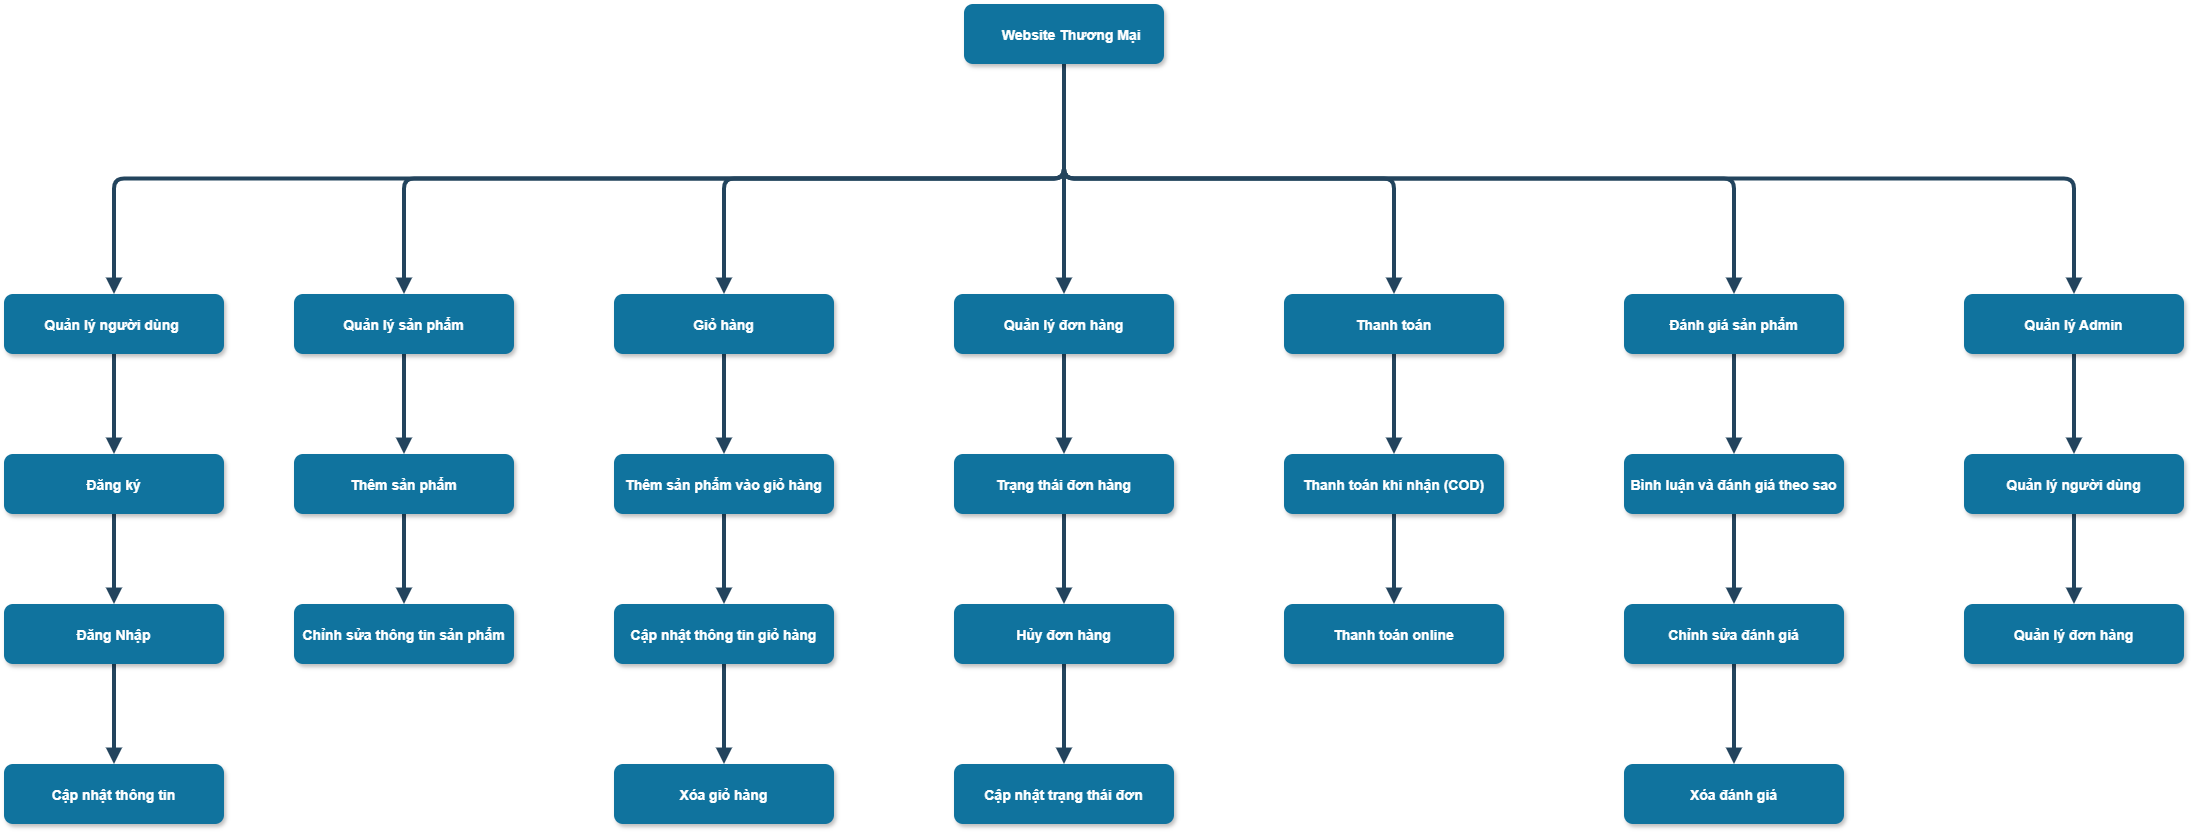

The diagram above was exported from draw.io. Its source (the exported page's mxGraphModel, read from the mxfile embedded in the PNG):
<mxGraphModel dx="3271.5" dy="1865.5" grid="1" gridSize="10" guides="1" tooltips="1" connect="1" arrows="1" fold="1" page="1" pageScale="1.5" pageWidth="1169" pageHeight="827" background="none" math="0" shadow="0">
  <root>
    <mxCell id="0" />
    <mxCell id="1" parent="0" />
    <mxCell id="7o9UdSbkXexQ3Uig9fBS-83" style="edgeStyle=elbowEdgeStyle;shape=connector;rounded=1;orthogonalLoop=1;jettySize=auto;elbow=vertical;html=1;exitX=0.5;exitY=1;exitDx=0;exitDy=0;entryX=0.5;entryY=0;entryDx=0;entryDy=0;strokeColor=#23445D;strokeWidth=4;align=center;verticalAlign=middle;fontFamily=Helvetica;fontSize=11;fontColor=default;fontStyle=1;labelBackgroundColor=default;endArrow=block;endFill=1;" edge="1" parent="1" source="2" target="7o9UdSbkXexQ3Uig9fBS-57">
      <mxGeometry relative="1" as="geometry" />
    </mxCell>
    <mxCell id="7o9UdSbkXexQ3Uig9fBS-93" style="edgeStyle=elbowEdgeStyle;shape=connector;rounded=1;orthogonalLoop=1;jettySize=auto;elbow=vertical;html=1;exitX=0.5;exitY=1;exitDx=0;exitDy=0;entryX=0.5;entryY=0;entryDx=0;entryDy=0;strokeColor=#23445D;strokeWidth=4;align=center;verticalAlign=middle;fontFamily=Helvetica;fontSize=11;fontColor=default;fontStyle=1;labelBackgroundColor=default;endArrow=block;endFill=1;" edge="1" parent="1" source="2" target="3">
      <mxGeometry relative="1" as="geometry" />
    </mxCell>
    <mxCell id="7o9UdSbkXexQ3Uig9fBS-94" style="edgeStyle=elbowEdgeStyle;shape=connector;rounded=1;orthogonalLoop=1;jettySize=auto;elbow=vertical;html=1;exitX=0.5;exitY=1;exitDx=0;exitDy=0;entryX=0.5;entryY=0;entryDx=0;entryDy=0;strokeColor=#23445D;strokeWidth=4;align=center;verticalAlign=middle;fontFamily=Helvetica;fontSize=11;fontColor=default;fontStyle=1;labelBackgroundColor=default;endArrow=block;endFill=1;" edge="1" parent="1" source="2" target="7o9UdSbkXexQ3Uig9fBS-55">
      <mxGeometry relative="1" as="geometry" />
    </mxCell>
    <mxCell id="7o9UdSbkXexQ3Uig9fBS-95" style="edgeStyle=elbowEdgeStyle;shape=connector;rounded=1;orthogonalLoop=1;jettySize=auto;elbow=vertical;html=1;exitX=0.5;exitY=1;exitDx=0;exitDy=0;entryX=0.5;entryY=0;entryDx=0;entryDy=0;strokeColor=#23445D;strokeWidth=4;align=center;verticalAlign=middle;fontFamily=Helvetica;fontSize=11;fontColor=default;fontStyle=1;labelBackgroundColor=default;endArrow=block;endFill=1;" edge="1" parent="1" source="2" target="7o9UdSbkXexQ3Uig9fBS-56">
      <mxGeometry relative="1" as="geometry" />
    </mxCell>
    <mxCell id="7o9UdSbkXexQ3Uig9fBS-96" style="edgeStyle=elbowEdgeStyle;shape=connector;rounded=1;orthogonalLoop=1;jettySize=auto;elbow=vertical;html=1;exitX=0.5;exitY=1;exitDx=0;exitDy=0;strokeColor=#23445D;strokeWidth=4;align=center;verticalAlign=middle;fontFamily=Helvetica;fontSize=11;fontColor=default;fontStyle=1;labelBackgroundColor=default;endArrow=block;endFill=1;" edge="1" parent="1" source="2" target="7o9UdSbkXexQ3Uig9fBS-58">
      <mxGeometry relative="1" as="geometry" />
    </mxCell>
    <mxCell id="7o9UdSbkXexQ3Uig9fBS-97" style="edgeStyle=elbowEdgeStyle;shape=connector;rounded=1;orthogonalLoop=1;jettySize=auto;elbow=vertical;html=1;exitX=0.5;exitY=1;exitDx=0;exitDy=0;entryX=0.5;entryY=0;entryDx=0;entryDy=0;strokeColor=#23445D;strokeWidth=4;align=center;verticalAlign=middle;fontFamily=Helvetica;fontSize=11;fontColor=default;fontStyle=1;labelBackgroundColor=default;endArrow=block;endFill=1;" edge="1" parent="1" source="2" target="7o9UdSbkXexQ3Uig9fBS-59">
      <mxGeometry relative="1" as="geometry" />
    </mxCell>
    <mxCell id="7o9UdSbkXexQ3Uig9fBS-98" style="edgeStyle=elbowEdgeStyle;shape=connector;rounded=1;orthogonalLoop=1;jettySize=auto;elbow=vertical;html=1;exitX=0.5;exitY=1;exitDx=0;exitDy=0;strokeColor=#23445D;strokeWidth=4;align=center;verticalAlign=middle;fontFamily=Helvetica;fontSize=11;fontColor=default;fontStyle=1;labelBackgroundColor=default;endArrow=block;endFill=1;" edge="1" parent="1" source="2" target="7o9UdSbkXexQ3Uig9fBS-62">
      <mxGeometry relative="1" as="geometry" />
    </mxCell>
    <mxCell id="2" value="    Website Thương Mại" style="rounded=1;fillColor=#10739E;strokeColor=none;shadow=1;gradientColor=none;fontStyle=1;fontColor=#FFFFFF;fontSize=14;" parent="1" vertex="1">
      <mxGeometry x="-180" y="-80" width="200" height="60" as="geometry" />
    </mxCell>
    <mxCell id="7o9UdSbkXexQ3Uig9fBS-90" style="edgeStyle=elbowEdgeStyle;shape=connector;rounded=1;orthogonalLoop=1;jettySize=auto;elbow=vertical;html=1;exitX=0.5;exitY=1;exitDx=0;exitDy=0;entryX=0.5;entryY=0;entryDx=0;entryDy=0;strokeColor=#23445D;strokeWidth=4;align=center;verticalAlign=middle;fontFamily=Helvetica;fontSize=11;fontColor=default;fontStyle=1;labelBackgroundColor=default;endArrow=block;endFill=1;" edge="1" parent="1" source="3" target="7o9UdSbkXexQ3Uig9fBS-88">
      <mxGeometry relative="1" as="geometry" />
    </mxCell>
    <mxCell id="3" value="Quản lý người dùng " style="rounded=1;fillColor=#10739E;strokeColor=none;shadow=1;gradientColor=none;fontStyle=1;fontColor=#FFFFFF;fontSize=14;" parent="1" vertex="1">
      <mxGeometry x="-1140" y="210" width="220" height="60" as="geometry" />
    </mxCell>
    <mxCell id="7o9UdSbkXexQ3Uig9fBS-102" style="edgeStyle=elbowEdgeStyle;shape=connector;rounded=1;orthogonalLoop=1;jettySize=auto;elbow=vertical;html=1;exitX=0.5;exitY=1;exitDx=0;exitDy=0;strokeColor=#23445D;strokeWidth=4;align=center;verticalAlign=middle;fontFamily=Helvetica;fontSize=11;fontColor=default;fontStyle=1;labelBackgroundColor=default;endArrow=block;endFill=1;" edge="1" parent="1" source="7o9UdSbkXexQ3Uig9fBS-55" target="7o9UdSbkXexQ3Uig9fBS-100">
      <mxGeometry relative="1" as="geometry" />
    </mxCell>
    <mxCell id="7o9UdSbkXexQ3Uig9fBS-55" value="Quản lý sản phẩm" style="rounded=1;fillColor=#10739E;strokeColor=none;shadow=1;gradientColor=none;fontStyle=1;fontColor=#FFFFFF;fontSize=14;" vertex="1" parent="1">
      <mxGeometry x="-850" y="210" width="220" height="60" as="geometry" />
    </mxCell>
    <mxCell id="7o9UdSbkXexQ3Uig9fBS-107" style="edgeStyle=elbowEdgeStyle;shape=connector;rounded=1;orthogonalLoop=1;jettySize=auto;elbow=vertical;html=1;exitX=0.5;exitY=1;exitDx=0;exitDy=0;entryX=0.5;entryY=0;entryDx=0;entryDy=0;strokeColor=#23445D;strokeWidth=4;align=center;verticalAlign=middle;fontFamily=Helvetica;fontSize=11;fontColor=default;fontStyle=1;labelBackgroundColor=default;endArrow=block;endFill=1;" edge="1" parent="1" source="7o9UdSbkXexQ3Uig9fBS-56" target="7o9UdSbkXexQ3Uig9fBS-105">
      <mxGeometry relative="1" as="geometry" />
    </mxCell>
    <mxCell id="7o9UdSbkXexQ3Uig9fBS-56" value="Giỏ hàng" style="rounded=1;fillColor=#10739E;strokeColor=none;shadow=1;gradientColor=none;fontStyle=1;fontColor=#FFFFFF;fontSize=14;" vertex="1" parent="1">
      <mxGeometry x="-530" y="210" width="220" height="60" as="geometry" />
    </mxCell>
    <mxCell id="7o9UdSbkXexQ3Uig9fBS-114" style="edgeStyle=elbowEdgeStyle;shape=connector;rounded=1;orthogonalLoop=1;jettySize=auto;elbow=vertical;html=1;exitX=0.5;exitY=1;exitDx=0;exitDy=0;entryX=0.5;entryY=0;entryDx=0;entryDy=0;strokeColor=#23445D;strokeWidth=4;align=center;verticalAlign=middle;fontFamily=Helvetica;fontSize=11;fontColor=default;fontStyle=1;labelBackgroundColor=default;endArrow=block;endFill=1;" edge="1" parent="1" source="7o9UdSbkXexQ3Uig9fBS-57" target="7o9UdSbkXexQ3Uig9fBS-110">
      <mxGeometry relative="1" as="geometry" />
    </mxCell>
    <mxCell id="7o9UdSbkXexQ3Uig9fBS-57" value="Quản lý đơn hàng" style="rounded=1;fillColor=#10739E;strokeColor=none;shadow=1;gradientColor=none;fontStyle=1;fontColor=#FFFFFF;fontSize=14;" vertex="1" parent="1">
      <mxGeometry x="-190" y="210" width="220" height="60" as="geometry" />
    </mxCell>
    <mxCell id="7o9UdSbkXexQ3Uig9fBS-118" style="edgeStyle=elbowEdgeStyle;shape=connector;rounded=1;orthogonalLoop=1;jettySize=auto;elbow=vertical;html=1;exitX=0.5;exitY=1;exitDx=0;exitDy=0;entryX=0.5;entryY=0;entryDx=0;entryDy=0;strokeColor=#23445D;strokeWidth=4;align=center;verticalAlign=middle;fontFamily=Helvetica;fontSize=11;fontColor=default;fontStyle=1;labelBackgroundColor=default;endArrow=block;endFill=1;" edge="1" parent="1" source="7o9UdSbkXexQ3Uig9fBS-58" target="7o9UdSbkXexQ3Uig9fBS-111">
      <mxGeometry relative="1" as="geometry" />
    </mxCell>
    <mxCell id="7o9UdSbkXexQ3Uig9fBS-58" value="Thanh toán" style="rounded=1;fillColor=#10739E;strokeColor=none;shadow=1;gradientColor=none;fontStyle=1;fontColor=#FFFFFF;fontSize=14;" vertex="1" parent="1">
      <mxGeometry x="140" y="210" width="220" height="60" as="geometry" />
    </mxCell>
    <mxCell id="7o9UdSbkXexQ3Uig9fBS-123" style="edgeStyle=elbowEdgeStyle;shape=connector;rounded=1;orthogonalLoop=1;jettySize=auto;elbow=vertical;html=1;exitX=0.5;exitY=1;exitDx=0;exitDy=0;entryX=0.5;entryY=0;entryDx=0;entryDy=0;strokeColor=#23445D;strokeWidth=4;align=center;verticalAlign=middle;fontFamily=Helvetica;fontSize=11;fontColor=default;fontStyle=1;labelBackgroundColor=default;endArrow=block;endFill=1;" edge="1" parent="1" source="7o9UdSbkXexQ3Uig9fBS-59" target="7o9UdSbkXexQ3Uig9fBS-120">
      <mxGeometry relative="1" as="geometry" />
    </mxCell>
    <mxCell id="7o9UdSbkXexQ3Uig9fBS-59" value="Đánh giá sản phẩm" style="rounded=1;fillColor=#10739E;strokeColor=none;shadow=1;gradientColor=none;fontStyle=1;fontColor=#FFFFFF;fontSize=14;" vertex="1" parent="1">
      <mxGeometry x="480" y="210" width="220" height="60" as="geometry" />
    </mxCell>
    <mxCell id="7o9UdSbkXexQ3Uig9fBS-128" style="edgeStyle=elbowEdgeStyle;shape=connector;rounded=1;orthogonalLoop=1;jettySize=auto;elbow=vertical;html=1;exitX=0.5;exitY=1;exitDx=0;exitDy=0;entryX=0.5;entryY=0;entryDx=0;entryDy=0;strokeColor=#23445D;strokeWidth=4;align=center;verticalAlign=middle;fontFamily=Helvetica;fontSize=11;fontColor=default;fontStyle=1;labelBackgroundColor=default;endArrow=block;endFill=1;" edge="1" parent="1" source="7o9UdSbkXexQ3Uig9fBS-62" target="7o9UdSbkXexQ3Uig9fBS-126">
      <mxGeometry relative="1" as="geometry" />
    </mxCell>
    <mxCell id="7o9UdSbkXexQ3Uig9fBS-62" value="Quản lý Admin" style="rounded=1;fillColor=#10739E;strokeColor=none;shadow=1;gradientColor=none;fontStyle=1;fontColor=#FFFFFF;fontSize=14;" vertex="1" parent="1">
      <mxGeometry x="820" y="210" width="220" height="60" as="geometry" />
    </mxCell>
    <mxCell id="7o9UdSbkXexQ3Uig9fBS-87" value="Cập nhật thông tin" style="rounded=1;fillColor=#10739E;strokeColor=none;shadow=1;gradientColor=none;fontStyle=1;fontColor=#FFFFFF;fontSize=14;" vertex="1" parent="1">
      <mxGeometry x="-1140" y="680" width="220" height="60" as="geometry" />
    </mxCell>
    <mxCell id="7o9UdSbkXexQ3Uig9fBS-91" style="edgeStyle=elbowEdgeStyle;shape=connector;rounded=1;orthogonalLoop=1;jettySize=auto;elbow=vertical;html=1;exitX=0.5;exitY=1;exitDx=0;exitDy=0;strokeColor=#23445D;strokeWidth=4;align=center;verticalAlign=middle;fontFamily=Helvetica;fontSize=11;fontColor=default;fontStyle=1;labelBackgroundColor=default;endArrow=block;endFill=1;" edge="1" parent="1" source="7o9UdSbkXexQ3Uig9fBS-88" target="7o9UdSbkXexQ3Uig9fBS-89">
      <mxGeometry relative="1" as="geometry" />
    </mxCell>
    <mxCell id="7o9UdSbkXexQ3Uig9fBS-88" value="Đăng ký" style="rounded=1;fillColor=#10739E;strokeColor=none;shadow=1;gradientColor=none;fontStyle=1;fontColor=#FFFFFF;fontSize=14;" vertex="1" parent="1">
      <mxGeometry x="-1140" y="370" width="220" height="60" as="geometry" />
    </mxCell>
    <mxCell id="7o9UdSbkXexQ3Uig9fBS-92" style="edgeStyle=elbowEdgeStyle;shape=connector;rounded=1;orthogonalLoop=1;jettySize=auto;elbow=vertical;html=1;exitX=0.5;exitY=1;exitDx=0;exitDy=0;entryX=0.5;entryY=0;entryDx=0;entryDy=0;strokeColor=#23445D;strokeWidth=4;align=center;verticalAlign=middle;fontFamily=Helvetica;fontSize=11;fontColor=default;fontStyle=1;labelBackgroundColor=default;endArrow=block;endFill=1;" edge="1" parent="1" source="7o9UdSbkXexQ3Uig9fBS-89" target="7o9UdSbkXexQ3Uig9fBS-87">
      <mxGeometry relative="1" as="geometry" />
    </mxCell>
    <mxCell id="7o9UdSbkXexQ3Uig9fBS-89" value="Đăng Nhập" style="rounded=1;fillColor=#10739E;strokeColor=none;shadow=1;gradientColor=none;fontStyle=1;fontColor=#FFFFFF;fontSize=14;" vertex="1" parent="1">
      <mxGeometry x="-1140" y="520" width="220" height="60" as="geometry" />
    </mxCell>
    <mxCell id="7o9UdSbkXexQ3Uig9fBS-99" value="Chỉnh sửa thông tin sản phẩm" style="rounded=1;fillColor=#10739E;strokeColor=none;shadow=1;gradientColor=none;fontStyle=1;fontColor=#FFFFFF;fontSize=14;" vertex="1" parent="1">
      <mxGeometry x="-850" y="520" width="220" height="60" as="geometry" />
    </mxCell>
    <mxCell id="7o9UdSbkXexQ3Uig9fBS-103" style="edgeStyle=elbowEdgeStyle;shape=connector;rounded=1;orthogonalLoop=1;jettySize=auto;elbow=vertical;html=1;exitX=0.5;exitY=1;exitDx=0;exitDy=0;entryX=0.5;entryY=0;entryDx=0;entryDy=0;strokeColor=#23445D;strokeWidth=4;align=center;verticalAlign=middle;fontFamily=Helvetica;fontSize=11;fontColor=default;fontStyle=1;labelBackgroundColor=default;endArrow=block;endFill=1;" edge="1" parent="1" source="7o9UdSbkXexQ3Uig9fBS-100" target="7o9UdSbkXexQ3Uig9fBS-99">
      <mxGeometry relative="1" as="geometry" />
    </mxCell>
    <mxCell id="7o9UdSbkXexQ3Uig9fBS-100" value="Thêm sản phẩm" style="rounded=1;fillColor=#10739E;strokeColor=none;shadow=1;gradientColor=none;fontStyle=1;fontColor=#FFFFFF;fontSize=14;" vertex="1" parent="1">
      <mxGeometry x="-850" y="370" width="220" height="60" as="geometry" />
    </mxCell>
    <mxCell id="7o9UdSbkXexQ3Uig9fBS-109" style="edgeStyle=elbowEdgeStyle;shape=connector;rounded=1;orthogonalLoop=1;jettySize=auto;elbow=vertical;html=1;exitX=0.5;exitY=1;exitDx=0;exitDy=0;entryX=0.5;entryY=0;entryDx=0;entryDy=0;strokeColor=#23445D;strokeWidth=4;align=center;verticalAlign=middle;fontFamily=Helvetica;fontSize=11;fontColor=default;fontStyle=1;labelBackgroundColor=default;endArrow=block;endFill=1;" edge="1" parent="1" source="7o9UdSbkXexQ3Uig9fBS-104" target="7o9UdSbkXexQ3Uig9fBS-106">
      <mxGeometry relative="1" as="geometry" />
    </mxCell>
    <mxCell id="7o9UdSbkXexQ3Uig9fBS-104" value="Cập nhật thông tin giỏ hàng" style="rounded=1;fillColor=#10739E;strokeColor=none;shadow=1;gradientColor=none;fontStyle=1;fontColor=#FFFFFF;fontSize=14;" vertex="1" parent="1">
      <mxGeometry x="-530" y="520" width="220" height="60" as="geometry" />
    </mxCell>
    <mxCell id="7o9UdSbkXexQ3Uig9fBS-108" style="edgeStyle=elbowEdgeStyle;shape=connector;rounded=1;orthogonalLoop=1;jettySize=auto;elbow=vertical;html=1;exitX=0.5;exitY=1;exitDx=0;exitDy=0;strokeColor=#23445D;strokeWidth=4;align=center;verticalAlign=middle;fontFamily=Helvetica;fontSize=11;fontColor=default;fontStyle=1;labelBackgroundColor=default;endArrow=block;endFill=1;" edge="1" parent="1" source="7o9UdSbkXexQ3Uig9fBS-105" target="7o9UdSbkXexQ3Uig9fBS-104">
      <mxGeometry relative="1" as="geometry" />
    </mxCell>
    <mxCell id="7o9UdSbkXexQ3Uig9fBS-105" value="Thêm sản phẩm vào giỏ hàng" style="rounded=1;fillColor=#10739E;strokeColor=none;shadow=1;gradientColor=none;fontStyle=1;fontColor=#FFFFFF;fontSize=14;" vertex="1" parent="1">
      <mxGeometry x="-530" y="370" width="220" height="60" as="geometry" />
    </mxCell>
    <mxCell id="7o9UdSbkXexQ3Uig9fBS-106" value="Xóa giỏ hàng" style="rounded=1;fillColor=#10739E;strokeColor=none;shadow=1;gradientColor=none;fontStyle=1;fontColor=#FFFFFF;fontSize=14;" vertex="1" parent="1">
      <mxGeometry x="-530" y="680" width="220" height="60" as="geometry" />
    </mxCell>
    <mxCell id="7o9UdSbkXexQ3Uig9fBS-115" style="edgeStyle=elbowEdgeStyle;shape=connector;rounded=1;orthogonalLoop=1;jettySize=auto;elbow=vertical;html=1;exitX=0.5;exitY=1;exitDx=0;exitDy=0;strokeColor=#23445D;strokeWidth=4;align=center;verticalAlign=middle;fontFamily=Helvetica;fontSize=11;fontColor=default;fontStyle=1;labelBackgroundColor=default;endArrow=block;endFill=1;" edge="1" parent="1" source="7o9UdSbkXexQ3Uig9fBS-110" target="7o9UdSbkXexQ3Uig9fBS-112">
      <mxGeometry relative="1" as="geometry" />
    </mxCell>
    <mxCell id="7o9UdSbkXexQ3Uig9fBS-110" value="Trạng thái đơn hàng" style="rounded=1;fillColor=#10739E;strokeColor=none;shadow=1;gradientColor=none;fontStyle=1;fontColor=#FFFFFF;fontSize=14;" vertex="1" parent="1">
      <mxGeometry x="-190" y="370" width="220" height="60" as="geometry" />
    </mxCell>
    <mxCell id="7o9UdSbkXexQ3Uig9fBS-119" style="edgeStyle=elbowEdgeStyle;shape=connector;rounded=1;orthogonalLoop=1;jettySize=auto;elbow=vertical;html=1;exitX=0.5;exitY=1;exitDx=0;exitDy=0;strokeColor=#23445D;strokeWidth=4;align=center;verticalAlign=middle;fontFamily=Helvetica;fontSize=11;fontColor=default;fontStyle=1;labelBackgroundColor=default;endArrow=block;endFill=1;" edge="1" parent="1" source="7o9UdSbkXexQ3Uig9fBS-111" target="7o9UdSbkXexQ3Uig9fBS-117">
      <mxGeometry relative="1" as="geometry" />
    </mxCell>
    <mxCell id="7o9UdSbkXexQ3Uig9fBS-111" value="Thanh toán khi nhận (COD)" style="rounded=1;fillColor=#10739E;strokeColor=none;shadow=1;gradientColor=none;fontStyle=1;fontColor=#FFFFFF;fontSize=14;" vertex="1" parent="1">
      <mxGeometry x="140" y="370" width="220" height="60" as="geometry" />
    </mxCell>
    <mxCell id="7o9UdSbkXexQ3Uig9fBS-116" style="edgeStyle=elbowEdgeStyle;shape=connector;rounded=1;orthogonalLoop=1;jettySize=auto;elbow=vertical;html=1;exitX=0.5;exitY=1;exitDx=0;exitDy=0;strokeColor=#23445D;strokeWidth=4;align=center;verticalAlign=middle;fontFamily=Helvetica;fontSize=11;fontColor=default;fontStyle=1;labelBackgroundColor=default;endArrow=block;endFill=1;" edge="1" parent="1" source="7o9UdSbkXexQ3Uig9fBS-112" target="7o9UdSbkXexQ3Uig9fBS-113">
      <mxGeometry relative="1" as="geometry" />
    </mxCell>
    <mxCell id="7o9UdSbkXexQ3Uig9fBS-112" value="Hủy đơn hàng" style="rounded=1;fillColor=#10739E;strokeColor=none;shadow=1;gradientColor=none;fontStyle=1;fontColor=#FFFFFF;fontSize=14;" vertex="1" parent="1">
      <mxGeometry x="-190" y="520" width="220" height="60" as="geometry" />
    </mxCell>
    <mxCell id="7o9UdSbkXexQ3Uig9fBS-113" value="Cập nhật trạng thái đơn" style="rounded=1;fillColor=#10739E;strokeColor=none;shadow=1;gradientColor=none;fontStyle=1;fontColor=#FFFFFF;fontSize=14;" vertex="1" parent="1">
      <mxGeometry x="-190" y="680" width="220" height="60" as="geometry" />
    </mxCell>
    <mxCell id="7o9UdSbkXexQ3Uig9fBS-117" value="Thanh toán online" style="rounded=1;fillColor=#10739E;strokeColor=none;shadow=1;gradientColor=none;fontStyle=1;fontColor=#FFFFFF;fontSize=14;" vertex="1" parent="1">
      <mxGeometry x="140" y="520" width="220" height="60" as="geometry" />
    </mxCell>
    <mxCell id="7o9UdSbkXexQ3Uig9fBS-124" style="edgeStyle=elbowEdgeStyle;shape=connector;rounded=1;orthogonalLoop=1;jettySize=auto;elbow=vertical;html=1;exitX=0.5;exitY=1;exitDx=0;exitDy=0;strokeColor=#23445D;strokeWidth=4;align=center;verticalAlign=middle;fontFamily=Helvetica;fontSize=11;fontColor=default;fontStyle=1;labelBackgroundColor=default;endArrow=block;endFill=1;" edge="1" parent="1" source="7o9UdSbkXexQ3Uig9fBS-120" target="7o9UdSbkXexQ3Uig9fBS-121">
      <mxGeometry relative="1" as="geometry" />
    </mxCell>
    <mxCell id="7o9UdSbkXexQ3Uig9fBS-120" value="Bình luận và đánh giá theo sao" style="rounded=1;fillColor=#10739E;strokeColor=none;shadow=1;gradientColor=none;fontStyle=1;fontColor=#FFFFFF;fontSize=14;" vertex="1" parent="1">
      <mxGeometry x="480" y="370" width="220" height="60" as="geometry" />
    </mxCell>
    <mxCell id="7o9UdSbkXexQ3Uig9fBS-125" style="edgeStyle=elbowEdgeStyle;shape=connector;rounded=1;orthogonalLoop=1;jettySize=auto;elbow=vertical;html=1;exitX=0.5;exitY=1;exitDx=0;exitDy=0;entryX=0.5;entryY=0;entryDx=0;entryDy=0;strokeColor=#23445D;strokeWidth=4;align=center;verticalAlign=middle;fontFamily=Helvetica;fontSize=11;fontColor=default;fontStyle=1;labelBackgroundColor=default;endArrow=block;endFill=1;" edge="1" parent="1" source="7o9UdSbkXexQ3Uig9fBS-121" target="7o9UdSbkXexQ3Uig9fBS-122">
      <mxGeometry relative="1" as="geometry" />
    </mxCell>
    <mxCell id="7o9UdSbkXexQ3Uig9fBS-121" value="Chỉnh sửa đánh giá" style="rounded=1;fillColor=#10739E;strokeColor=none;shadow=1;gradientColor=none;fontStyle=1;fontColor=#FFFFFF;fontSize=14;" vertex="1" parent="1">
      <mxGeometry x="480" y="520" width="220" height="60" as="geometry" />
    </mxCell>
    <mxCell id="7o9UdSbkXexQ3Uig9fBS-122" value="Xóa đánh giá" style="rounded=1;fillColor=#10739E;strokeColor=none;shadow=1;gradientColor=none;fontStyle=1;fontColor=#FFFFFF;fontSize=14;" vertex="1" parent="1">
      <mxGeometry x="480" y="680" width="220" height="60" as="geometry" />
    </mxCell>
    <mxCell id="7o9UdSbkXexQ3Uig9fBS-129" style="edgeStyle=elbowEdgeStyle;shape=connector;rounded=1;orthogonalLoop=1;jettySize=auto;elbow=vertical;html=1;exitX=0.5;exitY=1;exitDx=0;exitDy=0;entryX=0.5;entryY=0;entryDx=0;entryDy=0;strokeColor=#23445D;strokeWidth=4;align=center;verticalAlign=middle;fontFamily=Helvetica;fontSize=11;fontColor=default;fontStyle=1;labelBackgroundColor=default;endArrow=block;endFill=1;" edge="1" parent="1" source="7o9UdSbkXexQ3Uig9fBS-126" target="7o9UdSbkXexQ3Uig9fBS-127">
      <mxGeometry relative="1" as="geometry" />
    </mxCell>
    <mxCell id="7o9UdSbkXexQ3Uig9fBS-126" value="Quản lý người dùng" style="rounded=1;fillColor=#10739E;strokeColor=none;shadow=1;gradientColor=none;fontStyle=1;fontColor=#FFFFFF;fontSize=14;" vertex="1" parent="1">
      <mxGeometry x="820" y="370" width="220" height="60" as="geometry" />
    </mxCell>
    <mxCell id="7o9UdSbkXexQ3Uig9fBS-127" value="Quản lý đơn hàng" style="rounded=1;fillColor=#10739E;strokeColor=none;shadow=1;gradientColor=none;fontStyle=1;fontColor=#FFFFFF;fontSize=14;" vertex="1" parent="1">
      <mxGeometry x="820" y="520" width="220" height="60" as="geometry" />
    </mxCell>
  </root>
</mxGraphModel>